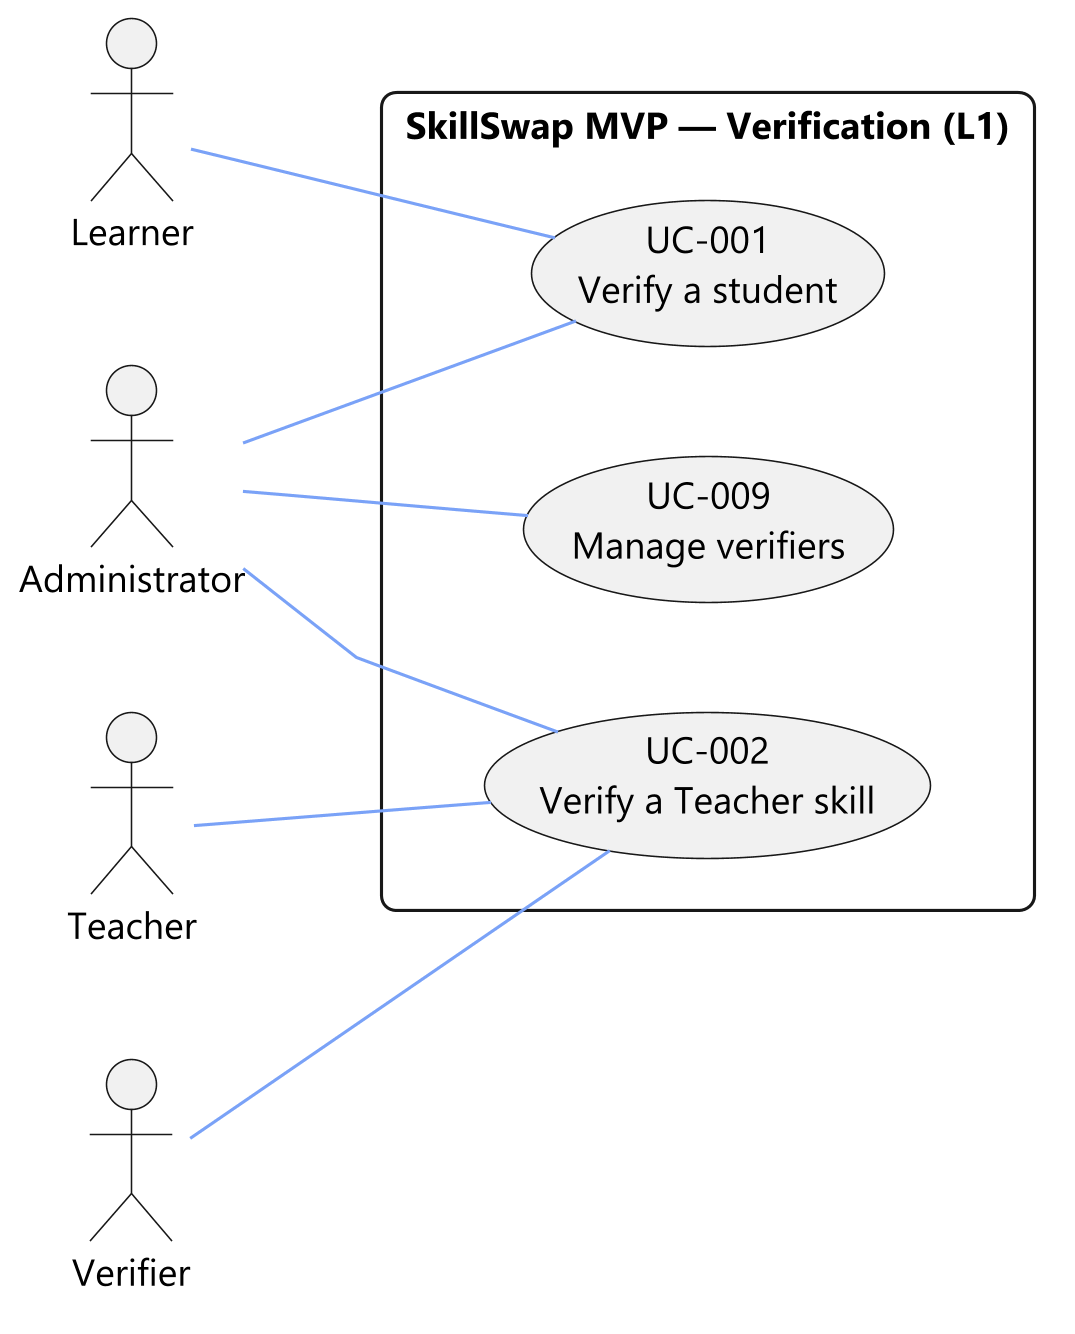

The diagram above was rendered by PlantUML. Its source (embedded in the PNG):
@startuml

skinparam actorStyle stickman
skinparam usecaseFontSize 13
skinparam shadowing false
!include C:/Users/LENOVO/.agents/skills/plantuml-skill/assets/premium-theme.puml
skinparam backgroundcolor #ffffff
skinparam linetype polyline
skinparam ActorFontColor #000000
skinparam ActorBackgroundColor #F1F1F1
skinparam ActorBorderColor #181818

left to right direction

rectangle "SkillSwap MVP — Verification (L1)" {
  usecase "UC-001\nVerify a student" as UC001
  usecase "UC-009\nManage verifiers" as UC009
  usecase "UC-002\nVerify a Teacher skill" as UC002
}

actor "Learner" as LE
actor "Administrator" as AD
actor "Teacher" as TE
actor "Verifier" as VE

LE -- UC001
AD -- UC001
TE -- UC002
VE -- UC002
AD -- UC002
AD -- UC009
@enduml